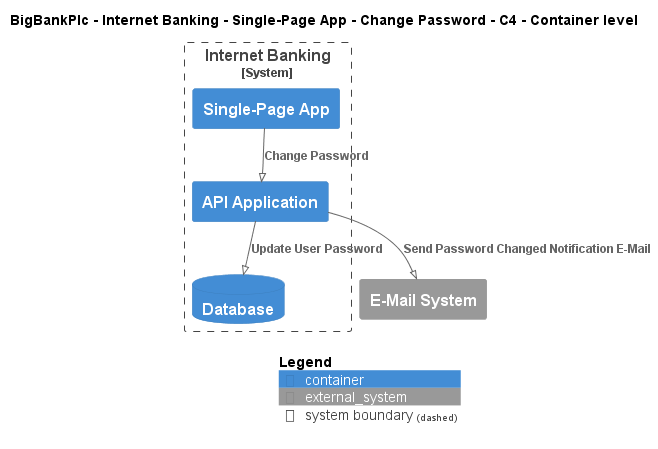

The diagram above was rendered by PlantUML. Its source (embedded in the PNG):
@startuml
!pragma layout smetana
!include ..\..\..\..\..\..\..\.c4s\C4_Container.puml

AddElementTag("c4interflow:lifecycle:new", $bgColor=green, $fontColor=#ffffff, $borderColor=green, $shadowing="False")
AddElementTag("c4interflow:lifecycle:changed", $bgColor=orange, $fontColor=#ffffff, $borderColor=orange, $shadowing="False")
AddElementTag("c4interflow:lifecycle:removed", $bgColor=red, $fontColor=#ffffff, $borderColor=red, $shadowing="False")

AddRelTag("c4interflow:lifecycle:new", $textColor=green, $lineColor=green)
AddRelTag("c4interflow:lifecycle:changed", $textColor=orange, $lineColor=orange)
AddRelTag("c4interflow:lifecycle:removed", $textColor=red, $lineColor=red)

SHOW_PERSON_PORTRAIT()
LAYOUT_TOP_DOWN()

skinparam linetype polyline

title BigBankPlc - Internet Banking - Single-Page App - Change Password - C4 - Container level


System_Boundary(BigBankPlc.SoftwareSystems.InternetBanking, "Internet Banking") {
    Container(BigBankPlc.SoftwareSystems.InternetBanking.Containers.SinglePageApp, "Single-Page App", "", "")
    Container(BigBankPlc.SoftwareSystems.InternetBanking.Containers.APIApplication, "API Application", "", "")
    ContainerDb(BigBankPlc.SoftwareSystems.InternetBanking.Containers.Database, "Database", "", "")
}
System_Ext(BigBankPlc.SoftwareSystems.EMailSystem, "E-Mail System", "")

Rel(BigBankPlc.SoftwareSystems.InternetBanking.Containers.SinglePageApp, BigBankPlc.SoftwareSystems.InternetBanking.Containers.APIApplication, "Change Password")
Rel(BigBankPlc.SoftwareSystems.InternetBanking.Containers.APIApplication, BigBankPlc.SoftwareSystems.InternetBanking.Containers.Database, "Update User Password")
Rel(BigBankPlc.SoftwareSystems.InternetBanking.Containers.APIApplication, BigBankPlc.SoftwareSystems.EMailSystem, "Send Password Changed Notification E-Mail")


SHOW_LEGEND()
@enduml